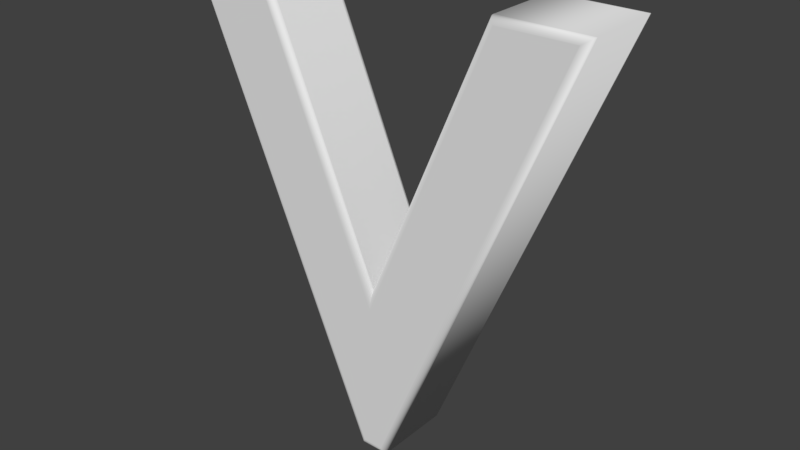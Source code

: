 # Source: Letra_V.blend  (saved by Blender 2.79.0; exported with 4.5.12 LTS)
import bpy
from mathutils import Matrix  # noqa: F401  (used for matrix-valued properties, if any)

bpy.ops.wm.read_factory_settings(use_empty=True)
scene = bpy.context.scene
scene.name = 'Scene'

# ---- collections
col_collection_1 = bpy.data.collections.new('Collection 1'); scene.collection.children.link(col_collection_1)

# ---- world
world_world = bpy.data.worlds.new('World'); scene.world = world_world
world_world.color = (0.05088, 0.05088, 0.05088)
world_world.use_sun_shadow = False
world_world.sun_shadow_jitter_overblur = 0.0
world_world.cycles.sampling_method = 'MANUAL'

# ---- meshes
me_cutext_018 = bpy.data.meshes.new('CUText.018')
me_cutext_018.from_pydata([(-1.34, -36.69, 7.0), (-31.7, 34.11, 7.0), (-19.72, 34.11, 7.0), (0.1166, -12.25, 7.0), (19.86, 34.11, 7.0), (31.72, 34.11, 7.0), (1.983, -36.69, 7.0), (-1.34, -36.69, -7.0), (-31.7, 34.11, -7.0), (-19.72, 34.11, -7.0), (0.1166, -12.25, -7.0), (19.86, 34.11, -7.0), (31.72, 34.11, -7.0), (1.983, -36.69, -7.0), (-1.34, -36.69, -7.0), (-1.487, -36.92, -6.975), (-1.626, -37.13, -6.901), (-1.751, -37.32, -6.782), (-1.856, -37.48, -6.623), (-1.934, -37.6, -6.434), (-1.983, -37.67, -6.223), (-2.0, -37.69, -6.0), (-31.7, 34.11, -7.0), (-32.04, 34.33, -6.975), (-32.36, 34.54, -6.901), (-32.64, 34.73, -6.782), (-32.88, 34.89, -6.623), (-33.06, 35.01, -6.434), (-33.18, 35.08, -6.223), (-33.21, 35.11, -6.0), (-19.72, 34.11, -7.0), (-19.57, 34.33, -6.975), (-19.44, 34.54, -6.901), (-19.31, 34.73, -6.782), (-19.21, 34.89, -6.623), (-19.13, 35.01, -6.434), (-19.08, 35.08, -6.223), (-19.06, 35.11, -6.0), (0.1166, -12.25, -7.0), (0.1161, -11.68, -6.975), (0.1156, -11.14, -6.901), (0.1152, -10.66, -6.782), (0.1148, -10.26, -6.623), (0.1146, -9.953, -6.434), (0.1144, -9.765, -6.223), (0.1143, -9.701, -6.0), (19.86, 34.11, -7.0), (19.71, 34.33, -6.975), (19.57, 34.54, -6.901), (19.45, 34.73, -6.782), (19.34, 34.89, -6.623), (19.26, 35.01, -6.434), (19.21, 35.08, -6.223), (19.2, 35.11, -6.0), (31.72, 34.11, -7.0), (32.06, 34.33, -6.975), (32.38, 34.54, -6.901), (32.66, 34.73, -6.782), (32.9, 34.89, -6.623), (33.08, 35.01, -6.434), (33.19, 35.08, -6.223), (33.23, 35.11, -6.0), (1.983, -36.69, -7.0), (2.131, -36.92, -6.975), (2.272, -37.13, -6.901), (2.398, -37.32, -6.782), (2.503, -37.48, -6.623), (2.582, -37.6, -6.434), (2.631, -37.67, -6.223), (2.648, -37.69, -6.0), (-2.0, -37.69, -6.0), (-2.0, -37.69, 6.0), (-33.21, 35.11, -6.0), (-33.21, 35.11, 6.0), (-19.06, 35.11, -6.0), (-19.06, 35.11, 6.0), (0.1143, -9.701, -6.0), (0.1143, -9.701, 6.0), (19.2, 35.11, -6.0), (19.2, 35.11, 6.0), (33.23, 35.11, -6.0), (33.23, 35.11, 6.0), (2.648, -37.69, -6.0), (2.648, -37.69, 6.0), (-2.0, -37.69, 6.0), (-1.983, -37.67, 6.223), (-1.934, -37.6, 6.434), (-1.856, -37.48, 6.623), (-1.751, -37.32, 6.782), (-1.626, -37.13, 6.901), (-1.487, -36.92, 6.975), (-1.34, -36.69, 7.0), (-33.21, 35.11, 6.0), (-33.18, 35.08, 6.223), (-33.06, 35.01, 6.434), (-32.88, 34.89, 6.623), (-32.64, 34.73, 6.782), (-32.36, 34.54, 6.901), (-32.04, 34.33, 6.975), (-31.7, 34.11, 7.0), (-19.06, 35.11, 6.0), (-19.08, 35.08, 6.223), (-19.13, 35.01, 6.434), (-19.21, 34.89, 6.623), (-19.31, 34.73, 6.782), (-19.44, 34.54, 6.901), (-19.57, 34.33, 6.975), (-19.72, 34.11, 7.0), (0.1143, -9.701, 6.0), (0.1144, -9.765, 6.223), (0.1146, -9.953, 6.434), (0.1148, -10.26, 6.623), (0.1152, -10.66, 6.782), (0.1156, -11.14, 6.901), (0.1161, -11.68, 6.975), (0.1166, -12.25, 7.0), (19.2, 35.11, 6.0), (19.21, 35.08, 6.223), (19.26, 35.01, 6.434), (19.34, 34.89, 6.623), (19.45, 34.73, 6.782), (19.57, 34.54, 6.901), (19.71, 34.33, 6.975), (19.86, 34.11, 7.0), (33.23, 35.11, 6.0), (33.19, 35.08, 6.223), (33.08, 35.01, 6.434), (32.9, 34.89, 6.623), (32.66, 34.73, 6.782), (32.38, 34.54, 6.901), (32.06, 34.33, 6.975), (31.72, 34.11, 7.0), (2.648, -37.69, 6.0), (2.631, -37.67, 6.223), (2.582, -37.6, 6.434), (2.503, -37.48, 6.623), (2.398, -37.32, 6.782), (2.272, -37.13, 6.901), (2.131, -36.92, 6.975), (1.983, -36.69, 7.0)], [], [(0, 2, 1), (0, 3, 2), (3, 5, 4), (3, 6, 5), (0, 6, 3), (9, 7, 8), (10, 7, 9), (12, 10, 11), (13, 10, 12), (13, 7, 10), (15, 23, 22, 14), (16, 24, 23, 15), (17, 25, 24, 16), (18, 26, 25, 17), (19, 27, 26, 18), (20, 28, 27, 19), (21, 29, 28, 20), (23, 31, 30, 22), (24, 32, 31, 23), (25, 33, 32, 24), (26, 34, 33, 25), (27, 35, 34, 26), (28, 36, 35, 27), (29, 37, 36, 28), (31, 39, 38, 30), (32, 40, 39, 31), (33, 41, 40, 32), (34, 42, 41, 33), (35, 43, 42, 34), (36, 44, 43, 35), (37, 45, 44, 36), (39, 47, 46, 38), (40, 48, 47, 39), (41, 49, 48, 40), (42, 50, 49, 41), (43, 51, 50, 42), (44, 52, 51, 43), (45, 53, 52, 44), (47, 55, 54, 46), (48, 56, 55, 47), (49, 57, 56, 48), (50, 58, 57, 49), (51, 59, 58, 50), (52, 60, 59, 51), (53, 61, 60, 52), (55, 63, 62, 54), (56, 64, 63, 55), (57, 65, 64, 56), (58, 66, 65, 57), (59, 67, 66, 58), (60, 68, 67, 59), (61, 69, 68, 60), (63, 15, 14, 62), (64, 16, 15, 63), (65, 17, 16, 64), (66, 18, 17, 65), (67, 19, 18, 66), (68, 20, 19, 67), (69, 21, 20, 68), (71, 73, 72, 70), (73, 75, 74, 72), (75, 77, 76, 74), (77, 79, 78, 76), (79, 81, 80, 78), (81, 83, 82, 80), (83, 71, 70, 82), (85, 93, 92, 84), (86, 94, 93, 85), (87, 95, 94, 86), (88, 96, 95, 87), (89, 97, 96, 88), (90, 98, 97, 89), (91, 99, 98, 90), (93, 101, 100, 92), (94, 102, 101, 93), (95, 103, 102, 94), (96, 104, 103, 95), (97, 105, 104, 96), (98, 106, 105, 97), (99, 107, 106, 98), (101, 109, 108, 100), (102, 110, 109, 101), (103, 111, 110, 102), (104, 112, 111, 103), (105, 113, 112, 104), (106, 114, 113, 105), (107, 115, 114, 106), (109, 117, 116, 108), (110, 118, 117, 109), (111, 119, 118, 110), (112, 120, 119, 111), (113, 121, 120, 112), (114, 122, 121, 113), (115, 123, 122, 114), (117, 125, 124, 116), (118, 126, 125, 117), (119, 127, 126, 118), (120, 128, 127, 119), (121, 129, 128, 120), (122, 130, 129, 121), (123, 131, 130, 122), (125, 133, 132, 124), (126, 134, 133, 125), (127, 135, 134, 126), (128, 136, 135, 127), (129, 137, 136, 128), (130, 138, 137, 129), (131, 139, 138, 130), (133, 85, 84, 132), (134, 86, 85, 133), (135, 87, 86, 134), (136, 88, 87, 135), (137, 89, 88, 136), (138, 90, 89, 137), (139, 91, 90, 138)])
me_cutext_018.polygons.foreach_set('use_smooth', [0, 0, 0, 0, 0, 0, 0, 0, 0, 0, 1, 1, 1, 1, 1, 1, 1, 1, 1, 1, 1, 1, 1, 1, 1, 1, 1, 1, 1, 1, 1, 1, 1, 1, 1, 1, 1, 1, 1, 1, 1, 1, 1, 1, 1, 1, 1, 1, 1, 1, 1, 1, 1, 1, 1, 1, 1, 1, 1, 1, 1, 1, 1, 1, 1, 1, 1, 1, 1, 1, 1, 1, 1, 1, 1, 1, 1, 1, 1, 1, 1, 1, 1, 1, 1, 1, 1, 1, 1, 1, 1, 1, 1, 1, 1, 1, 1, 1, 1, 1, 1, 1, 1, 1, 1, 1, 1, 1, 1, 1, 1, 1, 1, 1, 1])
me_cutext_018.use_remesh_preserve_volume = False
me_cutext_018.use_remesh_preserve_attributes = False
me_cutext_018.use_mirror_vertex_groups = False
me_cutext_018.auto_texspace = False
me_cutext_018.update()

# ---- objects
ob_text = bpy.data.objects.new('Text', me_cutext_018)

# ---- transforms, parenting, visibility, modifiers, constraints
ob_text.location = (0.0, 0.0, 0.0)
ob_text.rotation_euler = (1.571, -0.0, 0.0)
ob_text.lineart.crease_threshold = 0.0

# ---- collection membership
col_collection_1.objects.link(ob_text)

# ---- scene / render settings (as saved in the file)
scene.frame_start = 1; scene.frame_end = 250; scene.frame_set(4)
scene.render.engine = 'CYCLES'
scene.render.resolution_percentage = 50
scene.render.dither_intensity = 0.0
scene.cycles.use_denoising = False
scene.cycles.samples = 128
scene.cycles.sampling_pattern = 'TABULATED_SOBOL'
scene.cycles.use_adaptive_sampling = False
scene.cycles.use_light_tree = False
scene.cycles.blur_glossy = 0.0
scene.cycles.sample_clamp_indirect = 0.0
scene.view_settings.view_transform = 'Standard'
scene.unit_settings.scale_length = 0.01
bpy.context.view_layer.update()

# ---- added for rendering (the .blend has no active camera and no usable light): camera, sun
cam_auto = bpy.data.cameras.new('AutoCamera')
cam_auto.lens = 50.0
cam_auto.sensor_width = 36.0
cam_auto.clip_end = 1616.48
ob_auto_camera = bpy.data.objects.new('AutoCamera', cam_auto)
scene.collection.objects.link(ob_auto_camera)
ob_auto_camera.location = (92.1143, -110.529, 72.3917)
ob_auto_camera.rotation_euler = (1.09748, -7.21219e-08, 0.694738)
scene.camera = ob_auto_camera
light_auto_sun = bpy.data.lights.new('AutoSun', 'SUN')
light_auto_sun.energy = 3.0
light_auto_sun.angle = 0.0523599
ob_auto_sun = bpy.data.objects.new('AutoSun', light_auto_sun)
scene.collection.objects.link(ob_auto_sun)
ob_auto_sun.rotation_euler = (0.872665, 0.174533, 0.523599)
bpy.context.view_layer.update()
